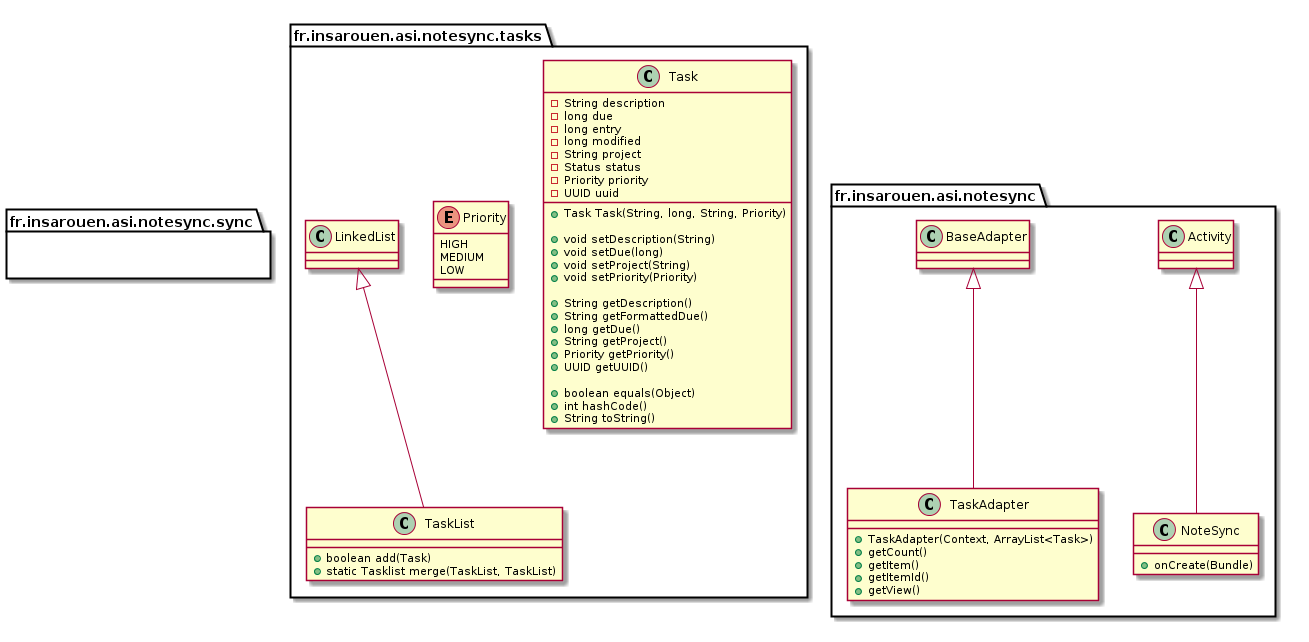

The diagram above was rendered by PlantUML. Its source (embedded in the PNG):
@startuml

package fr.insarouen.asi.notesync.tasks
class Task {
	-String description
	-long due
	-long entry
	-long modified
	-String project
	-Status status
	-Priority priority
	-UUID uuid
	
	+Task Task(String, long, String, Priority)

	+void setDescription(String)
	+void setDue(long)
	+void setProject(String)
	+void setPriority(Priority)

	+String getDescription()
	+String getFormattedDue()
	+long getDue()
	+String getProject()
	+Priority getPriority()
	+UUID getUUID()

	+boolean equals(Object)
	+int hashCode()
	+String toString()
}

enum Priority {
	HIGH
	MEDIUM
	LOW
}

class TaskList extends LinkedList {
	+boolean add(Task)
	+static Tasklist merge(TaskList, TaskList)
}
end package

package fr.insarouen.asi.notesync.sync

end package

package fr.insarouen.asi.notesync
class NoteSync extends Activity {
	+onCreate(Bundle)
}

class TaskAdapter extends BaseAdapter {
	+TaskAdapter(Context, ArrayList<Task>)
	+getCount()
	+getItem()
	+getItemId()
	+getView()
}
end package
@enduml